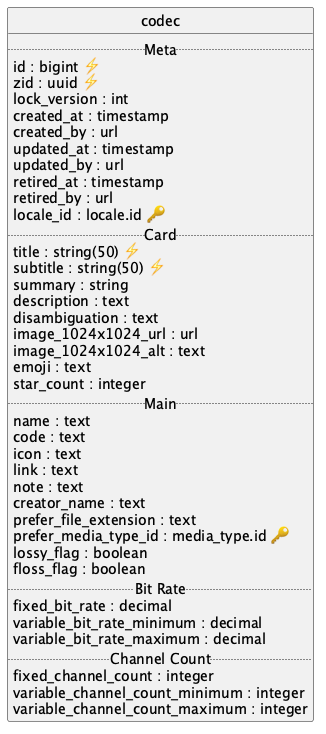

The diagram above was rendered by PlantUML. Its source (embedded in the PNG):
@startuml uml
skinparam monochrome true
skinparam linetype ortho
hide circle

entity codec {
  .. Meta ..
  id : bigint ⚡
  zid : uuid ⚡
  lock_version : int
  created_at : timestamp
  created_by : url
  updated_at : timestamp
  updated_by : url
  retired_at : timestamp
  retired_by : url
  locale_id : locale.id 🔑
  .. Card ..
  title : string(50) ⚡
  subtitle : string(50) ⚡
  summary : string
  description : text
  disambiguation : text
  image_1024x1024_url : url
  image_1024x1024_alt : text
  emoji : text
  star_count : integer
  .. Main ..
  name : text
  code : text
  icon : text
  link : text
  note : text
  creator_name : text
  prefer_file_extension : text
  prefer_media_type_id : media_type.id 🔑
  lossy_flag : boolean
  floss_flag : boolean
  .. Bit Rate ..
  fixed_bit_rate : decimal
  variable_bit_rate_minimum : decimal
  variable_bit_rate_maximum : decimal
  .. Channel Count ..
  fixed_channel_count : integer
  variable_channel_count_minimum : integer
  variable_channel_count_maximum : integer
}

@enduml